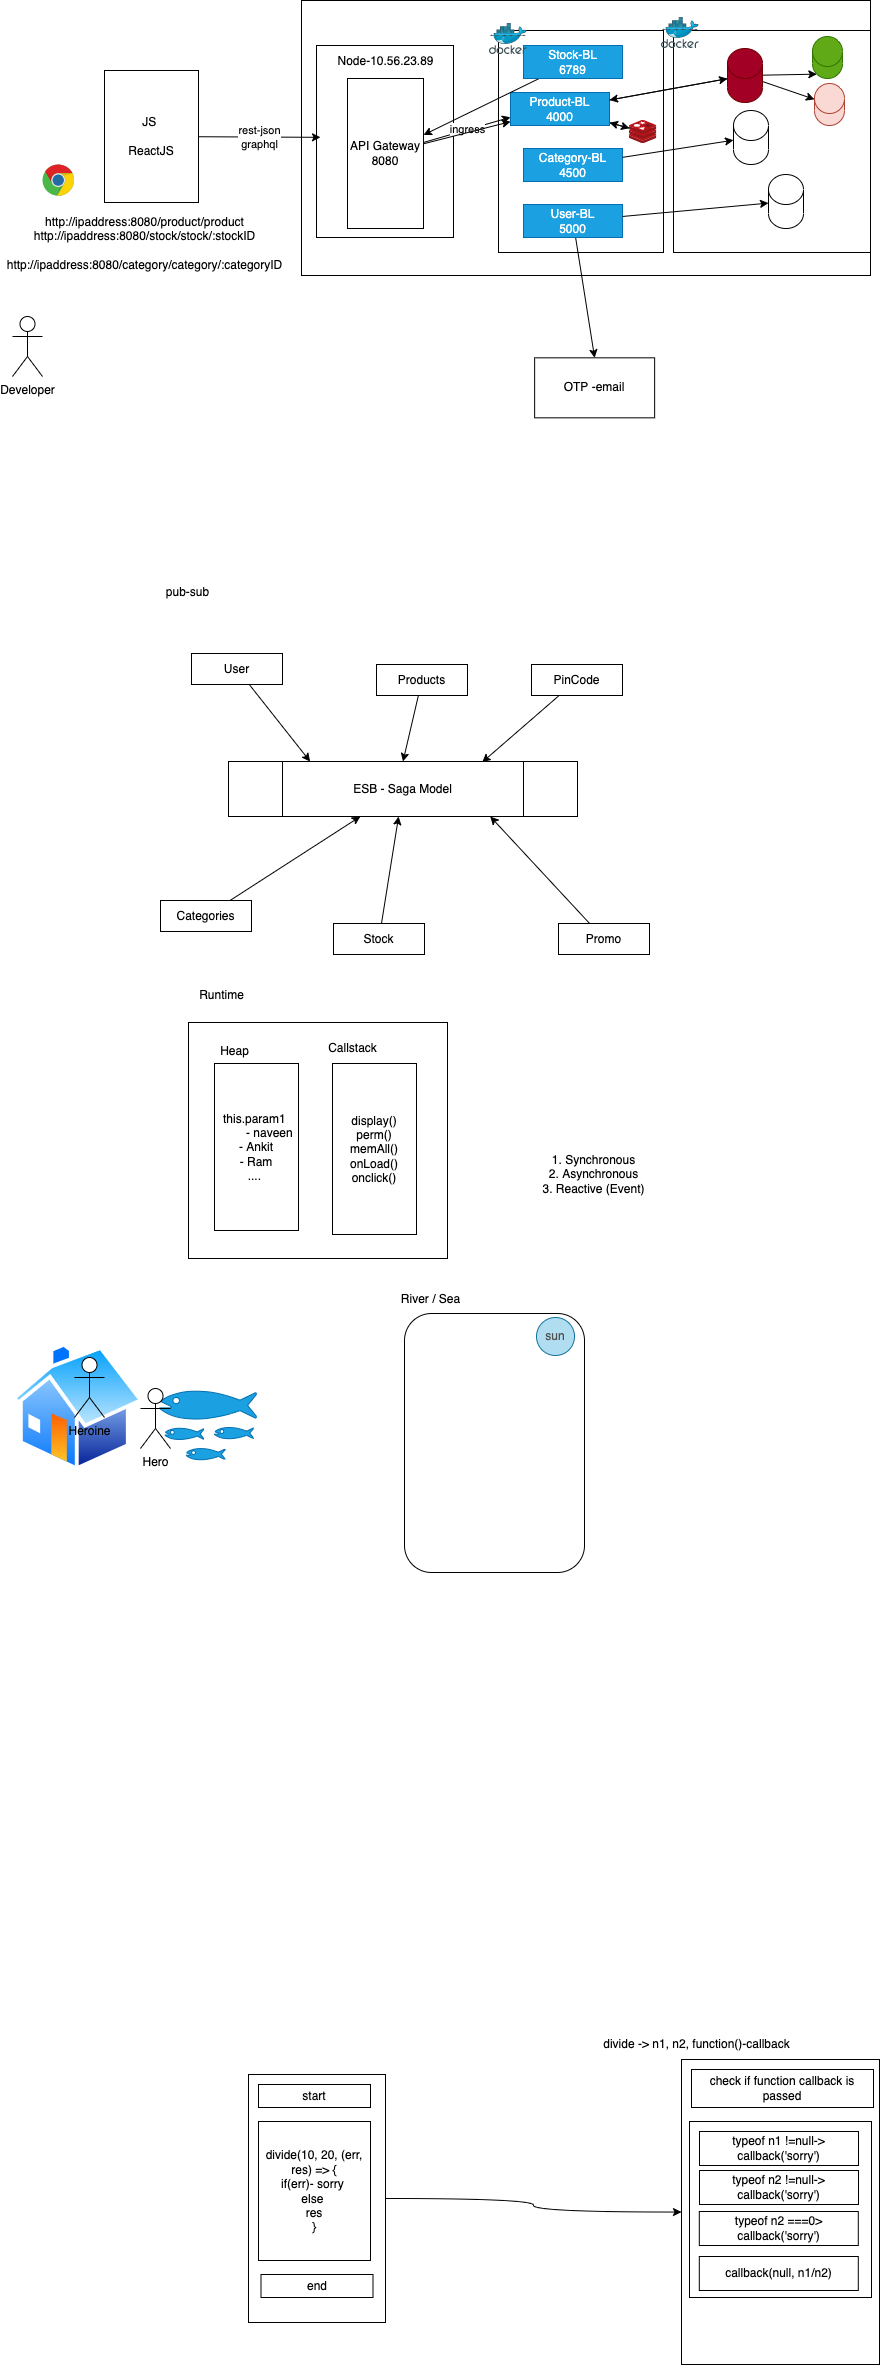

The diagram above was exported from draw.io. Its source (the exported page's mxGraphModel, read from the mxfile embedded in the PNG):
<mxGraphModel dx="1191" dy="931" grid="0" gridSize="10" guides="1" tooltips="1" connect="1" arrows="1" fold="1" page="0" pageScale="1" pageWidth="827" pageHeight="1169" math="0" shadow="0">
  <root>
    <mxCell id="0" />
    <mxCell id="1" parent="0" />
    <mxCell id="14" value="" style="rounded=0;whiteSpace=wrap;html=1;" parent="1" vertex="1">
      <mxGeometry x="-6" y="-355" width="569" height="275" as="geometry" />
    </mxCell>
    <mxCell id="15" value="" style="rounded=0;whiteSpace=wrap;html=1;" parent="1" vertex="1">
      <mxGeometry x="9" y="-310" width="137" height="192" as="geometry" />
    </mxCell>
    <mxCell id="16" value="" style="rounded=0;whiteSpace=wrap;html=1;" parent="1" vertex="1">
      <mxGeometry x="191" y="-325" width="165" height="222" as="geometry" />
    </mxCell>
    <mxCell id="4" value="rest-json&lt;br&gt;graphql" style="edgeStyle=none;html=1;" parent="1" source="2" edge="1">
      <mxGeometry relative="1" as="geometry">
        <mxPoint x="13" y="-218.17426710097732" as="targetPoint" />
      </mxGeometry>
    </mxCell>
    <mxCell id="2" value="JS&amp;nbsp;&lt;br&gt;&lt;br&gt;ReactJS" style="rounded=0;whiteSpace=wrap;html=1;" parent="1" vertex="1">
      <mxGeometry x="-203" y="-285" width="94" height="132" as="geometry" />
    </mxCell>
    <mxCell id="3" value="" style="dashed=0;outlineConnect=0;html=1;align=center;labelPosition=center;verticalLabelPosition=bottom;verticalAlign=top;shape=mxgraph.weblogos.chrome" parent="1" vertex="1">
      <mxGeometry x="-265" y="-191" width="32" height="32" as="geometry" />
    </mxCell>
    <mxCell id="6" value="Node-10.56.23.89" style="text;html=1;align=center;verticalAlign=middle;resizable=0;points=[];autosize=1;strokeColor=none;fillColor=none;" parent="1" vertex="1">
      <mxGeometry x="25" y="-303" width="106" height="18" as="geometry" />
    </mxCell>
    <mxCell id="40" style="edgeStyle=none;html=1;" parent="1" source="7" target="38" edge="1">
      <mxGeometry relative="1" as="geometry" />
    </mxCell>
    <mxCell id="7" value="Product-BL&lt;br&gt;4000" style="rounded=0;whiteSpace=wrap;html=1;fillColor=#1ba1e2;fontColor=#ffffff;strokeColor=#006EAF;" parent="1" vertex="1">
      <mxGeometry x="203" y="-263" width="99" height="33" as="geometry" />
    </mxCell>
    <mxCell id="8" value="Category-BL&lt;br&gt;4500" style="rounded=0;whiteSpace=wrap;html=1;fillColor=#1ba1e2;fontColor=#ffffff;strokeColor=#006EAF;" parent="1" vertex="1">
      <mxGeometry x="216" y="-207" width="99" height="33" as="geometry" />
    </mxCell>
    <mxCell id="32" style="edgeStyle=none;html=1;entryX=0.5;entryY=0;entryDx=0;entryDy=0;" parent="1" source="9" target="31" edge="1">
      <mxGeometry relative="1" as="geometry" />
    </mxCell>
    <mxCell id="9" value="User-BL&lt;br&gt;5000" style="rounded=0;whiteSpace=wrap;html=1;fillColor=#1ba1e2;fontColor=#ffffff;strokeColor=#006EAF;" parent="1" vertex="1">
      <mxGeometry x="216" y="-151" width="99" height="33" as="geometry" />
    </mxCell>
    <mxCell id="10" value="Developer" style="shape=umlActor;verticalLabelPosition=bottom;verticalAlign=top;html=1;outlineConnect=0;" parent="1" vertex="1">
      <mxGeometry x="-295" y="-39" width="30" height="60" as="geometry" />
    </mxCell>
    <mxCell id="13" value="ingress" style="edgeStyle=none;html=1;entryX=0;entryY=0.75;entryDx=0;entryDy=0;" parent="1" source="11" target="7" edge="1">
      <mxGeometry relative="1" as="geometry" />
    </mxCell>
    <mxCell id="35" style="edgeStyle=none;html=1;" parent="1" source="11" target="7" edge="1">
      <mxGeometry relative="1" as="geometry" />
    </mxCell>
    <mxCell id="11" value="API Gateway&lt;br&gt;8080" style="rounded=0;whiteSpace=wrap;html=1;" parent="1" vertex="1">
      <mxGeometry x="40" y="-277" width="76" height="150" as="geometry" />
    </mxCell>
    <mxCell id="12" value="http://ipaddress:8080/product/product&lt;br&gt;http://ipaddress:8080/stock/stock/:stockID&lt;br&gt;&lt;br&gt;http://ipaddress:8080/category/category/:categoryID" style="text;html=1;align=center;verticalAlign=middle;resizable=0;points=[];autosize=1;strokeColor=none;fillColor=none;" parent="1" vertex="1">
      <mxGeometry x="-306" y="-142" width="285" height="60" as="geometry" />
    </mxCell>
    <mxCell id="17" value="" style="rounded=0;whiteSpace=wrap;html=1;" parent="1" vertex="1">
      <mxGeometry x="366" y="-325" width="197" height="222" as="geometry" />
    </mxCell>
    <mxCell id="28" style="edgeStyle=none;html=1;entryX=0.145;entryY=1;entryDx=0;entryDy=-4.35;entryPerimeter=0;" parent="1" source="18" target="26" edge="1">
      <mxGeometry relative="1" as="geometry" />
    </mxCell>
    <mxCell id="29" style="edgeStyle=none;html=1;" parent="1" source="18" target="27" edge="1">
      <mxGeometry relative="1" as="geometry" />
    </mxCell>
    <mxCell id="39" style="edgeStyle=none;html=1;" parent="1" source="18" target="7" edge="1">
      <mxGeometry relative="1" as="geometry" />
    </mxCell>
    <mxCell id="18" value="" style="shape=cylinder3;whiteSpace=wrap;html=1;boundedLbl=1;backgroundOutline=1;size=15;fillColor=#a20025;fontColor=#ffffff;strokeColor=#6F0000;" parent="1" vertex="1">
      <mxGeometry x="420" y="-307" width="35" height="54" as="geometry" />
    </mxCell>
    <mxCell id="19" style="edgeStyle=none;html=1;" parent="1" source="7" target="18" edge="1">
      <mxGeometry relative="1" as="geometry" />
    </mxCell>
    <mxCell id="22" value="" style="shape=cylinder3;whiteSpace=wrap;html=1;boundedLbl=1;backgroundOutline=1;size=15;" parent="1" vertex="1">
      <mxGeometry x="426" y="-245" width="35" height="54" as="geometry" />
    </mxCell>
    <mxCell id="23" value="" style="shape=cylinder3;whiteSpace=wrap;html=1;boundedLbl=1;backgroundOutline=1;size=15;" parent="1" vertex="1">
      <mxGeometry x="461" y="-181" width="35" height="54" as="geometry" />
    </mxCell>
    <mxCell id="24" style="edgeStyle=none;html=1;" parent="1" source="8" target="22" edge="1">
      <mxGeometry relative="1" as="geometry" />
    </mxCell>
    <mxCell id="25" style="edgeStyle=none;html=1;" parent="1" source="9" target="23" edge="1">
      <mxGeometry relative="1" as="geometry" />
    </mxCell>
    <mxCell id="26" value="" style="shape=cylinder3;whiteSpace=wrap;html=1;boundedLbl=1;backgroundOutline=1;size=15;fillColor=#60a917;strokeColor=#2D7600;fontColor=#ffffff;" parent="1" vertex="1">
      <mxGeometry x="505" y="-319" width="30" height="42" as="geometry" />
    </mxCell>
    <mxCell id="27" value="" style="shape=cylinder3;whiteSpace=wrap;html=1;boundedLbl=1;backgroundOutline=1;size=15;fillColor=#fad9d5;strokeColor=#ae4132;" parent="1" vertex="1">
      <mxGeometry x="507" y="-272" width="30" height="42" as="geometry" />
    </mxCell>
    <mxCell id="31" value="OTP -email" style="rounded=0;whiteSpace=wrap;html=1;" parent="1" vertex="1">
      <mxGeometry x="227.13754272460938" y="2.3333333333333712" width="120" height="60" as="geometry" />
    </mxCell>
    <mxCell id="34" style="edgeStyle=none;html=1;" parent="1" source="33" target="11" edge="1">
      <mxGeometry relative="1" as="geometry" />
    </mxCell>
    <mxCell id="33" value="Stock-BL&lt;br&gt;6789" style="rounded=0;whiteSpace=wrap;html=1;fillColor=#1ba1e2;fontColor=#ffffff;strokeColor=#006EAF;" parent="1" vertex="1">
      <mxGeometry x="216" y="-310" width="99" height="33" as="geometry" />
    </mxCell>
    <mxCell id="36" value="" style="sketch=0;aspect=fixed;html=1;points=[];align=center;image;fontSize=12;image=img/lib/mscae/Docker.svg;" parent="1" vertex="1">
      <mxGeometry x="182" y="-332" width="37.8" height="31" as="geometry" />
    </mxCell>
    <mxCell id="37" value="" style="sketch=0;aspect=fixed;html=1;points=[];align=center;image;fontSize=12;image=img/lib/mscae/Docker.svg;" parent="1" vertex="1">
      <mxGeometry x="354" y="-338" width="37.8" height="31" as="geometry" />
    </mxCell>
    <mxCell id="41" style="edgeStyle=none;html=1;" parent="1" source="38" target="7" edge="1">
      <mxGeometry relative="1" as="geometry" />
    </mxCell>
    <mxCell id="38" value="" style="sketch=0;aspect=fixed;html=1;points=[];align=center;image;fontSize=12;image=img/lib/mscae/Cache_Redis_Product.svg;" parent="1" vertex="1">
      <mxGeometry x="322" y="-235" width="27.38" height="23" as="geometry" />
    </mxCell>
    <mxCell id="65" style="edgeStyle=none;html=1;entryX=0.234;entryY=0.001;entryDx=0;entryDy=0;entryPerimeter=0;" parent="1" source="42" target="64" edge="1">
      <mxGeometry relative="1" as="geometry" />
    </mxCell>
    <mxCell id="42" value="User" style="rounded=0;whiteSpace=wrap;html=1;" parent="1" vertex="1">
      <mxGeometry x="-116" y="298" width="91" height="31" as="geometry" />
    </mxCell>
    <mxCell id="70" style="edgeStyle=none;html=1;" parent="1" source="43" target="64" edge="1">
      <mxGeometry relative="1" as="geometry" />
    </mxCell>
    <mxCell id="43" value="Categories" style="rounded=0;whiteSpace=wrap;html=1;" parent="1" vertex="1">
      <mxGeometry x="-147" y="545" width="91" height="31" as="geometry" />
    </mxCell>
    <mxCell id="67" style="edgeStyle=none;html=1;entryX=0.5;entryY=0;entryDx=0;entryDy=0;" parent="1" source="44" target="64" edge="1">
      <mxGeometry relative="1" as="geometry" />
    </mxCell>
    <mxCell id="44" value="Products" style="rounded=0;whiteSpace=wrap;html=1;" parent="1" vertex="1">
      <mxGeometry x="69" y="309" width="91" height="31" as="geometry" />
    </mxCell>
    <mxCell id="69" style="edgeStyle=none;html=1;" parent="1" source="50" target="64" edge="1">
      <mxGeometry relative="1" as="geometry" />
    </mxCell>
    <mxCell id="50" value="Stock" style="rounded=0;whiteSpace=wrap;html=1;" parent="1" vertex="1">
      <mxGeometry x="26" y="568" width="91" height="31" as="geometry" />
    </mxCell>
    <mxCell id="68" style="edgeStyle=none;html=1;entryX=0.727;entryY=0.013;entryDx=0;entryDy=0;entryPerimeter=0;" parent="1" source="53" target="64" edge="1">
      <mxGeometry relative="1" as="geometry" />
    </mxCell>
    <mxCell id="53" value="PinCode" style="rounded=0;whiteSpace=wrap;html=1;" parent="1" vertex="1">
      <mxGeometry x="224" y="309" width="91" height="31" as="geometry" />
    </mxCell>
    <mxCell id="66" style="edgeStyle=none;html=1;entryX=0.75;entryY=1;entryDx=0;entryDy=0;" parent="1" source="57" target="64" edge="1">
      <mxGeometry relative="1" as="geometry" />
    </mxCell>
    <mxCell id="57" value="Promo" style="rounded=0;whiteSpace=wrap;html=1;" parent="1" vertex="1">
      <mxGeometry x="251" y="568" width="91" height="31" as="geometry" />
    </mxCell>
    <mxCell id="63" value="pub-sub" style="text;html=1;align=center;verticalAlign=middle;resizable=0;points=[];autosize=1;strokeColor=none;fillColor=none;" parent="1" vertex="1">
      <mxGeometry x="-147" y="228" width="54" height="18" as="geometry" />
    </mxCell>
    <mxCell id="64" value="ESB - Saga Model" style="shape=process;whiteSpace=wrap;html=1;backgroundOutline=1;size=0.15473971508066178;" parent="1" vertex="1">
      <mxGeometry x="-79" y="406" width="349" height="55" as="geometry" />
    </mxCell>
    <mxCell id="71" value="" style="rounded=0;whiteSpace=wrap;html=1;" parent="1" vertex="1">
      <mxGeometry x="-119" y="667" width="259" height="236" as="geometry" />
    </mxCell>
    <mxCell id="72" value="Runtime" style="text;html=1;align=center;verticalAlign=middle;resizable=0;points=[];autosize=1;strokeColor=none;fillColor=none;" parent="1" vertex="1">
      <mxGeometry x="-114" y="631" width="55" height="18" as="geometry" />
    </mxCell>
    <mxCell id="73" value="this.param1&amp;nbsp;&lt;br&gt;&lt;span style=&quot;white-space: pre&quot;&gt;&#09;&lt;/span&gt;- naveen&lt;br&gt;- Ankit&lt;br&gt;- Ram&lt;br&gt;....&amp;nbsp;" style="rounded=0;whiteSpace=wrap;html=1;" parent="1" vertex="1">
      <mxGeometry x="-93" y="708" width="84" height="167" as="geometry" />
    </mxCell>
    <mxCell id="74" value="display()&lt;br&gt;perm()&lt;br&gt;memAll()&lt;br&gt;onLoad()&lt;br&gt;onclick()" style="rounded=0;whiteSpace=wrap;html=1;" parent="1" vertex="1">
      <mxGeometry x="25" y="708" width="84" height="171" as="geometry" />
    </mxCell>
    <mxCell id="75" value="Heap" style="text;html=1;align=center;verticalAlign=middle;resizable=0;points=[];autosize=1;strokeColor=none;fillColor=none;" parent="1" vertex="1">
      <mxGeometry x="-93" y="687" width="39" height="18" as="geometry" />
    </mxCell>
    <mxCell id="76" value="Callstack" style="text;html=1;align=center;verticalAlign=middle;resizable=0;points=[];autosize=1;strokeColor=none;fillColor=none;" parent="1" vertex="1">
      <mxGeometry x="15" y="684" width="59" height="18" as="geometry" />
    </mxCell>
    <mxCell id="78" value="" style="rounded=1;whiteSpace=wrap;html=1;" parent="1" vertex="1">
      <mxGeometry x="97" y="958" width="180" height="259" as="geometry" />
    </mxCell>
    <mxCell id="80" value="River / Sea" style="text;html=1;align=center;verticalAlign=middle;resizable=0;points=[];autosize=1;strokeColor=none;fillColor=none;" parent="1" vertex="1">
      <mxGeometry x="88" y="935" width="69" height="18" as="geometry" />
    </mxCell>
    <mxCell id="81" value="" style="shape=mxgraph.signs.animals.fish_hatchery;html=1;pointerEvents=1;fillColor=#1ba1e2;strokeColor=#006EAF;verticalLabelPosition=bottom;verticalAlign=top;align=center;fontColor=#ffffff;" parent="1" vertex="1">
      <mxGeometry x="-148" y="1024" width="97" height="85" as="geometry" />
    </mxCell>
    <mxCell id="82" value="" style="aspect=fixed;perimeter=ellipsePerimeter;html=1;align=center;shadow=0;dashed=0;spacingTop=3;image;image=img/lib/active_directory/home.svg;" parent="1" vertex="1">
      <mxGeometry x="-295" y="987.5" width="131.96" height="128" as="geometry" />
    </mxCell>
    <mxCell id="83" value="Heroine" style="shape=umlActor;verticalLabelPosition=bottom;verticalAlign=top;html=1;outlineConnect=0;" parent="1" vertex="1">
      <mxGeometry x="-233" y="1002" width="30" height="60" as="geometry" />
    </mxCell>
    <mxCell id="85" value="1. Synchronous&lt;br&gt;2. Asynchronous&lt;br&gt;3. Reactive (Event)" style="text;html=1;align=center;verticalAlign=middle;resizable=0;points=[];autosize=1;strokeColor=none;fillColor=none;" parent="1" vertex="1">
      <mxGeometry x="230" y="796" width="112" height="46" as="geometry" />
    </mxCell>
    <mxCell id="86" value="Hero" style="shape=umlActor;verticalLabelPosition=bottom;verticalAlign=top;html=1;outlineConnect=0;" parent="1" vertex="1">
      <mxGeometry x="-167" y="1033" width="30" height="60" as="geometry" />
    </mxCell>
    <mxCell id="87" value="&lt;font color=&quot;#4f4f4f&quot;&gt;sun&lt;/font&gt;" style="ellipse;whiteSpace=wrap;html=1;aspect=fixed;fillColor=#b1ddf0;strokeColor=#10739e;" parent="1" vertex="1">
      <mxGeometry x="229" y="962" width="38" height="38" as="geometry" />
    </mxCell>
    <mxCell id="91" style="edgeStyle=orthogonalEdgeStyle;html=1;curved=1;" edge="1" parent="1" source="88" target="92">
      <mxGeometry relative="1" as="geometry">
        <mxPoint x="413.8042093912761" y="1789.2667643229165" as="targetPoint" />
      </mxGeometry>
    </mxCell>
    <mxCell id="88" value="" style="rounded=0;whiteSpace=wrap;html=1;" vertex="1" parent="1">
      <mxGeometry x="-59" y="1719" width="137" height="248" as="geometry" />
    </mxCell>
    <mxCell id="89" value="start" style="rounded=0;whiteSpace=wrap;html=1;" vertex="1" parent="1">
      <mxGeometry x="-49" y="1729" width="112" height="23" as="geometry" />
    </mxCell>
    <mxCell id="90" value="end" style="rounded=0;whiteSpace=wrap;html=1;" vertex="1" parent="1">
      <mxGeometry x="-46.5" y="1919" width="112" height="23" as="geometry" />
    </mxCell>
    <mxCell id="92" value="" style="rounded=0;whiteSpace=wrap;html=1;" vertex="1" parent="1">
      <mxGeometry x="374" y="1704" width="198" height="305" as="geometry" />
    </mxCell>
    <mxCell id="93" value="divide -&amp;gt; n1, n2, function()-callback" style="text;html=1;align=center;verticalAlign=middle;resizable=0;points=[];autosize=1;strokeColor=none;fillColor=none;" vertex="1" parent="1">
      <mxGeometry x="290" y="1680" width="197" height="18" as="geometry" />
    </mxCell>
    <mxCell id="94" value="check if function callback is passed" style="rounded=0;whiteSpace=wrap;html=1;" vertex="1" parent="1">
      <mxGeometry x="384" y="1714" width="182" height="38" as="geometry" />
    </mxCell>
    <mxCell id="95" value="" style="rounded=0;whiteSpace=wrap;html=1;" vertex="1" parent="1">
      <mxGeometry x="382" y="1766" width="182" height="176" as="geometry" />
    </mxCell>
    <mxCell id="96" value="typeof n1 !=null-&amp;gt; callback('sorry')" style="rounded=0;whiteSpace=wrap;html=1;" vertex="1" parent="1">
      <mxGeometry x="392" y="1776" width="159" height="34" as="geometry" />
    </mxCell>
    <mxCell id="97" value="typeof n2 !=null-&amp;gt; callback('sorry')" style="rounded=0;whiteSpace=wrap;html=1;" vertex="1" parent="1">
      <mxGeometry x="392" y="1815" width="159" height="34" as="geometry" />
    </mxCell>
    <mxCell id="98" value="typeof n2 ===0&amp;gt; callback('sorry')" style="rounded=0;whiteSpace=wrap;html=1;" vertex="1" parent="1">
      <mxGeometry x="391.8" y="1856" width="159" height="34" as="geometry" />
    </mxCell>
    <mxCell id="99" value="callback(null, n1/n2)" style="rounded=0;whiteSpace=wrap;html=1;" vertex="1" parent="1">
      <mxGeometry x="391.8" y="1901" width="159" height="34" as="geometry" />
    </mxCell>
    <mxCell id="101" value="divide(10, 20, (err, res) =&amp;gt; {&lt;br&gt;if(err)- sorry&amp;nbsp;&lt;br&gt;else&amp;nbsp;&lt;br&gt;res&lt;br&gt;}" style="rounded=0;whiteSpace=wrap;html=1;" vertex="1" parent="1">
      <mxGeometry x="-49" y="1766" width="112" height="139" as="geometry" />
    </mxCell>
  </root>
</mxGraphModel>